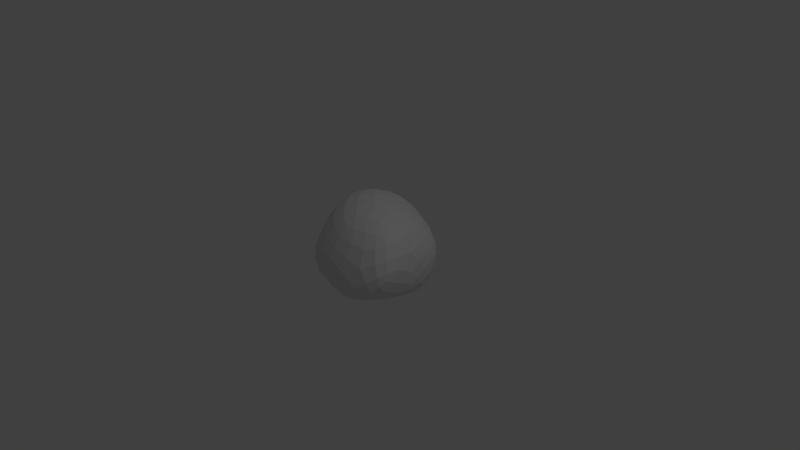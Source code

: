 # Source: rock1.blend  (saved by Blender 2.78.0; exported with 4.5.12 LTS)
import bpy
from mathutils import Matrix  # noqa: F401  (used for matrix-valued properties, if any)

bpy.ops.wm.read_factory_settings(use_empty=True)
scene = bpy.context.scene
scene.name = 'Scene'

# ---- collections
col_collection_1 = bpy.data.collections.new('Collection 1'); scene.collection.children.link(col_collection_1)

# ---- world
world_world = bpy.data.worlds.new('World'); scene.world = world_world
world_world.color = (0.05088, 0.05088, 0.05088)
world_world.use_sun_shadow = False
world_world.sun_shadow_jitter_overblur = 0.0
world_world.cycles.sampling_method = 'MANUAL'

# ---- cameras
cam_camera = bpy.data.cameras.new('Camera')
cam_camera.clip_end = 100.0
cam_camera.lens = 35.0
cam_camera.sensor_width = 32.0
cam_camera.sensor_height = 18.0
cam_camera.ortho_scale = 7.314
cam_camera.dof.focus_distance = 0.0
cam_camera.dof.aperture_fstop = 128.0

# ---- lights
light_lamp = bpy.data.lights.new('Lamp', 'POINT')
light_lamp.transmission_factor = 0.0
light_lamp.cutoff_distance = 30.0
light_lamp.energy = 100.0
light_lamp.shadow_buffer_clip_start = 1.001
light_lamp.shadow_soft_size = 0.1
light_lamp.shadow_maximum_resolution = 0.006
light_lamp.use_absolute_resolution = True

# ---- meshes
me_icosphere = bpy.data.meshes.new('Icosphere')
me_icosphere.from_pydata([(0.2069, 1.159, -0.3607), (0.7236, -0.5257, -0.4472), (-0.2764, -0.8506, -0.4472), (-0.8944, 0.0, -0.4472), (-0.267, 0.9205, -0.5087), (0.7282, 0.5596, -0.477), (0.8279, -0.7667, 0.2231), (-0.7236, -0.5257, 0.4472), (-0.9772, 1.061, 0.5754), (0.3249, 1.21, 0.1309), (0.8944, 8.318e-05, 0.4471), (0.0, 0.0, 1.0)], [], [(0, 1, 2), (1, 0, 5), (0, 2, 3), (0, 3, 4), (0, 4, 5), (1, 5, 10), (2, 1, 6), (3, 2, 7), (4, 3, 8), (5, 4, 9), (1, 10, 6), (2, 6, 7), (3, 7, 8), (4, 8, 9), (5, 9, 10), (6, 10, 11), (7, 6, 11), (8, 7, 11), (9, 8, 11), (10, 9, 11)])
me_icosphere.use_remesh_preserve_volume = False
me_icosphere.use_remesh_preserve_attributes = False
me_icosphere.use_mirror_vertex_groups = False
me_icosphere.update()

# ---- objects
ob_icosphere = bpy.data.objects.new('Icosphere', me_icosphere)
ob_lamp = bpy.data.objects.new('Lamp', light_lamp)
ob_camera = bpy.data.objects.new('Camera', cam_camera)

# ---- transforms, parenting, visibility, modifiers, constraints
ob_icosphere.location = (0.0, 0.0, 0.0)
ob_icosphere.lineart.crease_threshold = 0.0
_m = ob_icosphere.modifiers.new('Subsurf', 'SUBSURF')
_m.uv_smooth = 'PRESERVE_CORNERS'
_m.quality = 2
_m.show_only_control_edges = False
ob_lamp.location = (4.076, 1.005, 5.904)
ob_lamp.rotation_euler = (0.6503, 0.05522, 1.866)
ob_lamp.lock_rotations_4d = False
ob_lamp.empty_display_type = 'ARROWS'
ob_lamp.color = (0.0, 0.0, 0.0, 0.0)
ob_lamp.lineart.crease_threshold = 0.0
ob_camera.location = (7.481, -6.508, 5.344)
ob_camera.rotation_euler = (1.109, 0.0, 0.8149)
ob_camera.lock_rotations_4d = False
ob_camera.empty_display_type = 'ARROWS'
ob_camera.color = (0.0, 0.0, 0.0, 0.0)
ob_camera.display_type = 'WIRE'
ob_camera.lineart.crease_threshold = 0.0

# ---- collection membership
col_collection_1.objects.link(ob_icosphere)
col_collection_1.objects.link(ob_lamp)
col_collection_1.objects.link(ob_camera)

# ---- scene / render settings (as saved in the file)
scene.camera = ob_camera
scene.frame_start = 1; scene.frame_end = 250; scene.frame_set(1)
scene.render.engine = 'BLENDER_EEVEE_NEXT'
scene.render.resolution_percentage = 50
scene.render.dither_intensity = 0.0
scene.cycles.use_denoising = False
scene.cycles.samples = 128
scene.cycles.sampling_pattern = 'TABULATED_SOBOL'
scene.cycles.light_sampling_threshold = 0.0
scene.cycles.use_adaptive_sampling = False
scene.cycles.use_light_tree = False
scene.cycles.blur_glossy = 0.0
scene.cycles.sample_clamp_indirect = 0.0
scene.view_settings.view_transform = 'Standard'
bpy.context.view_layer.update()
